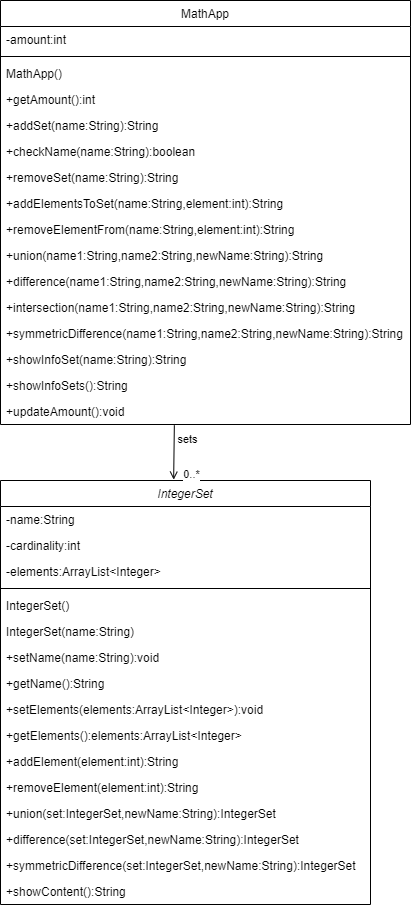

The diagram above was exported from draw.io. Its source (the exported page's mxGraphModel, read from the mxfile embedded in the PNG):
<mxGraphModel dx="2068" dy="1225" grid="1" gridSize="10" guides="1" tooltips="1" connect="1" arrows="1" fold="1" page="1" pageScale="1" pageWidth="827" pageHeight="1169" math="0" shadow="0">
  <root>
    <mxCell id="WIyWlLk6GJQsqaUBKTNV-0" />
    <mxCell id="WIyWlLk6GJQsqaUBKTNV-1" parent="WIyWlLk6GJQsqaUBKTNV-0" />
    <mxCell id="zkfFHV4jXpPFQw0GAbJ--0" value="IntegerSet" style="swimlane;fontStyle=2;align=center;verticalAlign=top;childLayout=stackLayout;horizontal=1;startSize=26;horizontalStack=0;resizeParent=1;resizeLast=0;collapsible=1;marginBottom=0;rounded=0;shadow=0;strokeWidth=1;" parent="WIyWlLk6GJQsqaUBKTNV-1" vertex="1">
      <mxGeometry x="170" y="640" width="370" height="424" as="geometry">
        <mxRectangle x="230" y="140" width="160" height="26" as="alternateBounds" />
      </mxGeometry>
    </mxCell>
    <mxCell id="zkfFHV4jXpPFQw0GAbJ--1" value="-name:String" style="text;align=left;verticalAlign=top;spacingLeft=4;spacingRight=4;overflow=hidden;rotatable=0;points=[[0,0.5],[1,0.5]];portConstraint=eastwest;" parent="zkfFHV4jXpPFQw0GAbJ--0" vertex="1">
      <mxGeometry y="26" width="370" height="26" as="geometry" />
    </mxCell>
    <mxCell id="zkfFHV4jXpPFQw0GAbJ--2" value="-cardinality:int" style="text;align=left;verticalAlign=top;spacingLeft=4;spacingRight=4;overflow=hidden;rotatable=0;points=[[0,0.5],[1,0.5]];portConstraint=eastwest;rounded=0;shadow=0;html=0;" parent="zkfFHV4jXpPFQw0GAbJ--0" vertex="1">
      <mxGeometry y="52" width="370" height="26" as="geometry" />
    </mxCell>
    <mxCell id="6tVGNNcYNKDfC74UMNd7-11" value="-elements:ArrayList&lt;Integer&gt;" style="text;align=left;verticalAlign=top;spacingLeft=4;spacingRight=4;overflow=hidden;rotatable=0;points=[[0,0.5],[1,0.5]];portConstraint=eastwest;rounded=0;shadow=0;html=0;" vertex="1" parent="zkfFHV4jXpPFQw0GAbJ--0">
      <mxGeometry y="78" width="370" height="26" as="geometry" />
    </mxCell>
    <mxCell id="zkfFHV4jXpPFQw0GAbJ--4" value="" style="line;html=1;strokeWidth=1;align=left;verticalAlign=middle;spacingTop=-1;spacingLeft=3;spacingRight=3;rotatable=0;labelPosition=right;points=[];portConstraint=eastwest;" parent="zkfFHV4jXpPFQw0GAbJ--0" vertex="1">
      <mxGeometry y="104" width="370" height="8" as="geometry" />
    </mxCell>
    <mxCell id="zkfFHV4jXpPFQw0GAbJ--5" value="IntegerSet()" style="text;align=left;verticalAlign=top;spacingLeft=4;spacingRight=4;overflow=hidden;rotatable=0;points=[[0,0.5],[1,0.5]];portConstraint=eastwest;" parent="zkfFHV4jXpPFQw0GAbJ--0" vertex="1">
      <mxGeometry y="112" width="370" height="26" as="geometry" />
    </mxCell>
    <mxCell id="6tVGNNcYNKDfC74UMNd7-0" value="IntegerSet(name:String)" style="text;align=left;verticalAlign=top;spacingLeft=4;spacingRight=4;overflow=hidden;rotatable=0;points=[[0,0.5],[1,0.5]];portConstraint=eastwest;" vertex="1" parent="zkfFHV4jXpPFQw0GAbJ--0">
      <mxGeometry y="138" width="370" height="26" as="geometry" />
    </mxCell>
    <mxCell id="6tVGNNcYNKDfC74UMNd7-1" value="+setName(name:String):void" style="text;align=left;verticalAlign=top;spacingLeft=4;spacingRight=4;overflow=hidden;rotatable=0;points=[[0,0.5],[1,0.5]];portConstraint=eastwest;" vertex="1" parent="zkfFHV4jXpPFQw0GAbJ--0">
      <mxGeometry y="164" width="370" height="26" as="geometry" />
    </mxCell>
    <mxCell id="6tVGNNcYNKDfC74UMNd7-2" value="+getName():String" style="text;align=left;verticalAlign=top;spacingLeft=4;spacingRight=4;overflow=hidden;rotatable=0;points=[[0,0.5],[1,0.5]];portConstraint=eastwest;" vertex="1" parent="zkfFHV4jXpPFQw0GAbJ--0">
      <mxGeometry y="190" width="370" height="26" as="geometry" />
    </mxCell>
    <mxCell id="6tVGNNcYNKDfC74UMNd7-3" value="+setElements(elements:ArrayList&lt;Integer&gt;):void" style="text;align=left;verticalAlign=top;spacingLeft=4;spacingRight=4;overflow=hidden;rotatable=0;points=[[0,0.5],[1,0.5]];portConstraint=eastwest;" vertex="1" parent="zkfFHV4jXpPFQw0GAbJ--0">
      <mxGeometry y="216" width="370" height="26" as="geometry" />
    </mxCell>
    <mxCell id="6tVGNNcYNKDfC74UMNd7-4" value="+getElements():elements:ArrayList&lt;Integer&gt;" style="text;align=left;verticalAlign=top;spacingLeft=4;spacingRight=4;overflow=hidden;rotatable=0;points=[[0,0.5],[1,0.5]];portConstraint=eastwest;" vertex="1" parent="zkfFHV4jXpPFQw0GAbJ--0">
      <mxGeometry y="242" width="370" height="26" as="geometry" />
    </mxCell>
    <mxCell id="6tVGNNcYNKDfC74UMNd7-5" value="+addElement(element:int):String" style="text;align=left;verticalAlign=top;spacingLeft=4;spacingRight=4;overflow=hidden;rotatable=0;points=[[0,0.5],[1,0.5]];portConstraint=eastwest;" vertex="1" parent="zkfFHV4jXpPFQw0GAbJ--0">
      <mxGeometry y="268" width="370" height="26" as="geometry" />
    </mxCell>
    <mxCell id="6tVGNNcYNKDfC74UMNd7-6" value="+removeElement(element:int):String" style="text;align=left;verticalAlign=top;spacingLeft=4;spacingRight=4;overflow=hidden;rotatable=0;points=[[0,0.5],[1,0.5]];portConstraint=eastwest;" vertex="1" parent="zkfFHV4jXpPFQw0GAbJ--0">
      <mxGeometry y="294" width="370" height="26" as="geometry" />
    </mxCell>
    <mxCell id="6tVGNNcYNKDfC74UMNd7-7" value="+union(set:IntegerSet,newName:String):IntegerSet" style="text;align=left;verticalAlign=top;spacingLeft=4;spacingRight=4;overflow=hidden;rotatable=0;points=[[0,0.5],[1,0.5]];portConstraint=eastwest;" vertex="1" parent="zkfFHV4jXpPFQw0GAbJ--0">
      <mxGeometry y="320" width="370" height="26" as="geometry" />
    </mxCell>
    <mxCell id="6tVGNNcYNKDfC74UMNd7-8" value="+difference(set:IntegerSet,newName:String):IntegerSet" style="text;align=left;verticalAlign=top;spacingLeft=4;spacingRight=4;overflow=hidden;rotatable=0;points=[[0,0.5],[1,0.5]];portConstraint=eastwest;" vertex="1" parent="zkfFHV4jXpPFQw0GAbJ--0">
      <mxGeometry y="346" width="370" height="26" as="geometry" />
    </mxCell>
    <mxCell id="6tVGNNcYNKDfC74UMNd7-9" value="+symmetricDifference(set:IntegerSet,newName:String):IntegerSet" style="text;align=left;verticalAlign=top;spacingLeft=4;spacingRight=4;overflow=hidden;rotatable=0;points=[[0,0.5],[1,0.5]];portConstraint=eastwest;" vertex="1" parent="zkfFHV4jXpPFQw0GAbJ--0">
      <mxGeometry y="372" width="370" height="26" as="geometry" />
    </mxCell>
    <mxCell id="6tVGNNcYNKDfC74UMNd7-10" value="+showContent():String" style="text;align=left;verticalAlign=top;spacingLeft=4;spacingRight=4;overflow=hidden;rotatable=0;points=[[0,0.5],[1,0.5]];portConstraint=eastwest;" vertex="1" parent="zkfFHV4jXpPFQw0GAbJ--0">
      <mxGeometry y="398" width="370" height="26" as="geometry" />
    </mxCell>
    <mxCell id="zkfFHV4jXpPFQw0GAbJ--17" value="MathApp" style="swimlane;fontStyle=0;align=center;verticalAlign=top;childLayout=stackLayout;horizontal=1;startSize=26;horizontalStack=0;resizeParent=1;resizeLast=0;collapsible=1;marginBottom=0;rounded=0;shadow=0;strokeWidth=1;" parent="WIyWlLk6GJQsqaUBKTNV-1" vertex="1">
      <mxGeometry x="170" y="160" width="410" height="424" as="geometry">
        <mxRectangle x="550" y="140" width="160" height="26" as="alternateBounds" />
      </mxGeometry>
    </mxCell>
    <mxCell id="zkfFHV4jXpPFQw0GAbJ--18" value="-amount:int" style="text;align=left;verticalAlign=top;spacingLeft=4;spacingRight=4;overflow=hidden;rotatable=0;points=[[0,0.5],[1,0.5]];portConstraint=eastwest;" parent="zkfFHV4jXpPFQw0GAbJ--17" vertex="1">
      <mxGeometry y="26" width="410" height="26" as="geometry" />
    </mxCell>
    <mxCell id="zkfFHV4jXpPFQw0GAbJ--23" value="" style="line;html=1;strokeWidth=1;align=left;verticalAlign=middle;spacingTop=-1;spacingLeft=3;spacingRight=3;rotatable=0;labelPosition=right;points=[];portConstraint=eastwest;" parent="zkfFHV4jXpPFQw0GAbJ--17" vertex="1">
      <mxGeometry y="52" width="410" height="8" as="geometry" />
    </mxCell>
    <mxCell id="zkfFHV4jXpPFQw0GAbJ--24" value="MathApp()" style="text;align=left;verticalAlign=top;spacingLeft=4;spacingRight=4;overflow=hidden;rotatable=0;points=[[0,0.5],[1,0.5]];portConstraint=eastwest;" parent="zkfFHV4jXpPFQw0GAbJ--17" vertex="1">
      <mxGeometry y="60" width="410" height="26" as="geometry" />
    </mxCell>
    <mxCell id="zkfFHV4jXpPFQw0GAbJ--25" value="+getAmount():int" style="text;align=left;verticalAlign=top;spacingLeft=4;spacingRight=4;overflow=hidden;rotatable=0;points=[[0,0.5],[1,0.5]];portConstraint=eastwest;" parent="zkfFHV4jXpPFQw0GAbJ--17" vertex="1">
      <mxGeometry y="86" width="410" height="26" as="geometry" />
    </mxCell>
    <mxCell id="6tVGNNcYNKDfC74UMNd7-12" value="+addSet(name:String):String" style="text;align=left;verticalAlign=top;spacingLeft=4;spacingRight=4;overflow=hidden;rotatable=0;points=[[0,0.5],[1,0.5]];portConstraint=eastwest;" vertex="1" parent="zkfFHV4jXpPFQw0GAbJ--17">
      <mxGeometry y="112" width="410" height="26" as="geometry" />
    </mxCell>
    <mxCell id="6tVGNNcYNKDfC74UMNd7-13" value="+checkName(name:String):boolean" style="text;align=left;verticalAlign=top;spacingLeft=4;spacingRight=4;overflow=hidden;rotatable=0;points=[[0,0.5],[1,0.5]];portConstraint=eastwest;" vertex="1" parent="zkfFHV4jXpPFQw0GAbJ--17">
      <mxGeometry y="138" width="410" height="26" as="geometry" />
    </mxCell>
    <mxCell id="6tVGNNcYNKDfC74UMNd7-14" value="+removeSet(name:String):String" style="text;align=left;verticalAlign=top;spacingLeft=4;spacingRight=4;overflow=hidden;rotatable=0;points=[[0,0.5],[1,0.5]];portConstraint=eastwest;" vertex="1" parent="zkfFHV4jXpPFQw0GAbJ--17">
      <mxGeometry y="164" width="410" height="26" as="geometry" />
    </mxCell>
    <mxCell id="6tVGNNcYNKDfC74UMNd7-15" value="+addElementsToSet(name:String,element:int):String" style="text;align=left;verticalAlign=top;spacingLeft=4;spacingRight=4;overflow=hidden;rotatable=0;points=[[0,0.5],[1,0.5]];portConstraint=eastwest;" vertex="1" parent="zkfFHV4jXpPFQw0GAbJ--17">
      <mxGeometry y="190" width="410" height="26" as="geometry" />
    </mxCell>
    <mxCell id="6tVGNNcYNKDfC74UMNd7-16" value="+removeElementFrom(name:String,element:int):String" style="text;align=left;verticalAlign=top;spacingLeft=4;spacingRight=4;overflow=hidden;rotatable=0;points=[[0,0.5],[1,0.5]];portConstraint=eastwest;" vertex="1" parent="zkfFHV4jXpPFQw0GAbJ--17">
      <mxGeometry y="216" width="410" height="26" as="geometry" />
    </mxCell>
    <mxCell id="6tVGNNcYNKDfC74UMNd7-17" value="+union(name1:String,name2:String,newName:String):String" style="text;align=left;verticalAlign=top;spacingLeft=4;spacingRight=4;overflow=hidden;rotatable=0;points=[[0,0.5],[1,0.5]];portConstraint=eastwest;" vertex="1" parent="zkfFHV4jXpPFQw0GAbJ--17">
      <mxGeometry y="242" width="410" height="26" as="geometry" />
    </mxCell>
    <mxCell id="6tVGNNcYNKDfC74UMNd7-18" value="+difference(name1:String,name2:String,newName:String):String" style="text;align=left;verticalAlign=top;spacingLeft=4;spacingRight=4;overflow=hidden;rotatable=0;points=[[0,0.5],[1,0.5]];portConstraint=eastwest;" vertex="1" parent="zkfFHV4jXpPFQw0GAbJ--17">
      <mxGeometry y="268" width="410" height="26" as="geometry" />
    </mxCell>
    <mxCell id="6tVGNNcYNKDfC74UMNd7-19" value="+intersection(name1:String,name2:String,newName:String):String" style="text;align=left;verticalAlign=top;spacingLeft=4;spacingRight=4;overflow=hidden;rotatable=0;points=[[0,0.5],[1,0.5]];portConstraint=eastwest;" vertex="1" parent="zkfFHV4jXpPFQw0GAbJ--17">
      <mxGeometry y="294" width="410" height="26" as="geometry" />
    </mxCell>
    <mxCell id="6tVGNNcYNKDfC74UMNd7-20" value="+symmetricDifference(name1:String,name2:String,newName:String):String" style="text;align=left;verticalAlign=top;spacingLeft=4;spacingRight=4;overflow=hidden;rotatable=0;points=[[0,0.5],[1,0.5]];portConstraint=eastwest;" vertex="1" parent="zkfFHV4jXpPFQw0GAbJ--17">
      <mxGeometry y="320" width="410" height="26" as="geometry" />
    </mxCell>
    <mxCell id="6tVGNNcYNKDfC74UMNd7-21" value="+showInfoSet(name:String):String" style="text;align=left;verticalAlign=top;spacingLeft=4;spacingRight=4;overflow=hidden;rotatable=0;points=[[0,0.5],[1,0.5]];portConstraint=eastwest;" vertex="1" parent="zkfFHV4jXpPFQw0GAbJ--17">
      <mxGeometry y="346" width="410" height="26" as="geometry" />
    </mxCell>
    <mxCell id="6tVGNNcYNKDfC74UMNd7-22" value="+showInfoSets():String" style="text;align=left;verticalAlign=top;spacingLeft=4;spacingRight=4;overflow=hidden;rotatable=0;points=[[0,0.5],[1,0.5]];portConstraint=eastwest;" vertex="1" parent="zkfFHV4jXpPFQw0GAbJ--17">
      <mxGeometry y="372" width="410" height="26" as="geometry" />
    </mxCell>
    <mxCell id="6tVGNNcYNKDfC74UMNd7-23" value="+updateAmount():void" style="text;align=left;verticalAlign=top;spacingLeft=4;spacingRight=4;overflow=hidden;rotatable=0;points=[[0,0.5],[1,0.5]];portConstraint=eastwest;" vertex="1" parent="zkfFHV4jXpPFQw0GAbJ--17">
      <mxGeometry y="398" width="410" height="26" as="geometry" />
    </mxCell>
    <mxCell id="6tVGNNcYNKDfC74UMNd7-24" value="" style="endArrow=open;html=1;entryX=0.468;entryY=-0.002;entryDx=0;entryDy=0;entryPerimeter=0;endFill=0;exitX=0.424;exitY=1.031;exitDx=0;exitDy=0;exitPerimeter=0;" edge="1" parent="WIyWlLk6GJQsqaUBKTNV-1" source="6tVGNNcYNKDfC74UMNd7-23" target="zkfFHV4jXpPFQw0GAbJ--0">
      <mxGeometry width="50" height="50" relative="1" as="geometry">
        <mxPoint x="343" y="590" as="sourcePoint" />
        <mxPoint x="370" y="600" as="targetPoint" />
      </mxGeometry>
    </mxCell>
    <mxCell id="6tVGNNcYNKDfC74UMNd7-25" value="sets" style="edgeLabel;html=1;align=center;verticalAlign=middle;resizable=0;points=[];" vertex="1" connectable="0" parent="6tVGNNcYNKDfC74UMNd7-24">
      <mxGeometry x="-0.4684" relative="1" as="geometry">
        <mxPoint x="11.94" y="-1.6" as="offset" />
      </mxGeometry>
    </mxCell>
    <mxCell id="6tVGNNcYNKDfC74UMNd7-26" value="0..*" style="edgeLabel;html=1;align=center;verticalAlign=middle;resizable=0;points=[];" vertex="1" connectable="0" parent="6tVGNNcYNKDfC74UMNd7-24">
      <mxGeometry x="0.7501" y="1" relative="1" as="geometry">
        <mxPoint x="15.76" as="offset" />
      </mxGeometry>
    </mxCell>
  </root>
</mxGraphModel>